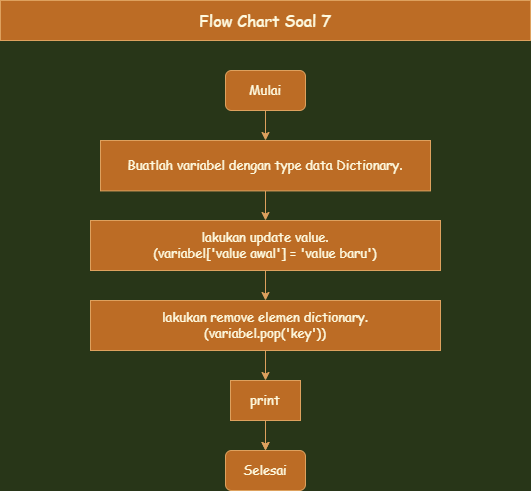

The diagram above was exported from draw.io. Its source (the exported page's mxGraphModel, read from the mxfile embedded in the PNG):
<mxGraphModel dx="736" dy="445" grid="1" gridSize="10" guides="1" tooltips="1" connect="1" arrows="1" fold="1" page="1" pageScale="1" pageWidth="850" pageHeight="1400" background="#283618" math="0" shadow="0">
  <root>
    <mxCell id="0" />
    <mxCell id="1" parent="0" />
    <mxCell id="Jr04pAXuTXBk4UQg4je6-1" value="" style="edgeStyle=orthogonalEdgeStyle;rounded=0;orthogonalLoop=1;jettySize=auto;html=1;strokeColor=#DDA15E;fontFamily=Comic Sans MS;fontSize=13;fontColor=#FEFAE0;fillColor=#BC6C25;labelBackgroundColor=#283618;" edge="1" parent="1" source="Jr04pAXuTXBk4UQg4je6-2" target="Jr04pAXuTXBk4UQg4je6-4">
      <mxGeometry relative="1" as="geometry" />
    </mxCell>
    <mxCell id="Jr04pAXuTXBk4UQg4je6-2" value="&lt;font face=&quot;Comic Sans MS&quot; style=&quot;font-size: 13px;&quot;&gt;Mulai&lt;/font&gt;" style="rounded=1;whiteSpace=wrap;html=1;strokeColor=#DDA15E;fontColor=#FEFAE0;fillColor=#BC6C25;fontSize=13;" vertex="1" parent="1">
      <mxGeometry x="355" y="70" width="80" height="40" as="geometry" />
    </mxCell>
    <mxCell id="Jr04pAXuTXBk4UQg4je6-3" value="" style="edgeStyle=orthogonalEdgeStyle;rounded=0;orthogonalLoop=1;jettySize=auto;html=1;strokeColor=#DDA15E;fontFamily=Comic Sans MS;fontSize=13;fontColor=#FEFAE0;fillColor=#BC6C25;labelBackgroundColor=#283618;" edge="1" parent="1" source="Jr04pAXuTXBk4UQg4je6-4" target="Jr04pAXuTXBk4UQg4je6-7">
      <mxGeometry relative="1" as="geometry" />
    </mxCell>
    <mxCell id="Jr04pAXuTXBk4UQg4je6-4" value="Buatlah variabel dengan type data Dictionary." style="rounded=0;whiteSpace=wrap;html=1;strokeColor=#DDA15E;fontFamily=Comic Sans MS;fontColor=#FEFAE0;fillColor=#BC6C25;fontSize=13;" vertex="1" parent="1">
      <mxGeometry x="230" y="140" width="330" height="50.4" as="geometry" />
    </mxCell>
    <mxCell id="Jr04pAXuTXBk4UQg4je6-5" value="Flow Chart Soal 7" style="rounded=0;whiteSpace=wrap;html=1;strokeColor=#DDA15E;fontFamily=Comic Sans MS;fontColor=#FEFAE0;fillColor=#BC6C25;fontSize=16;" vertex="1" parent="1">
      <mxGeometry x="130" width="530" height="40" as="geometry" />
    </mxCell>
    <mxCell id="Jr04pAXuTXBk4UQg4je6-13" value="" style="edgeStyle=orthogonalEdgeStyle;rounded=0;orthogonalLoop=1;jettySize=auto;html=1;labelBackgroundColor=#283618;strokeColor=#DDA15E;fontColor=#FEFAE0;" edge="1" parent="1" source="Jr04pAXuTXBk4UQg4je6-7" target="Jr04pAXuTXBk4UQg4je6-12">
      <mxGeometry relative="1" as="geometry" />
    </mxCell>
    <mxCell id="Jr04pAXuTXBk4UQg4je6-7" value="lakukan update value.&lt;br&gt;(variabel['value awal'] = 'value baru')" style="rounded=0;whiteSpace=wrap;html=1;strokeColor=#DDA15E;fontFamily=Comic Sans MS;fontColor=#FEFAE0;fillColor=#BC6C25;fontSize=13;" vertex="1" parent="1">
      <mxGeometry x="220" y="220" width="350" height="50" as="geometry" />
    </mxCell>
    <mxCell id="Jr04pAXuTXBk4UQg4je6-8" value="" style="edgeStyle=orthogonalEdgeStyle;rounded=0;orthogonalLoop=1;jettySize=auto;html=1;strokeColor=#DDA15E;fontFamily=Comic Sans MS;fontSize=13;fontColor=#FEFAE0;fillColor=#BC6C25;labelBackgroundColor=#283618;" edge="1" parent="1" source="Jr04pAXuTXBk4UQg4je6-9" target="Jr04pAXuTXBk4UQg4je6-10">
      <mxGeometry relative="1" as="geometry" />
    </mxCell>
    <mxCell id="Jr04pAXuTXBk4UQg4je6-15" value="" style="edgeStyle=orthogonalEdgeStyle;rounded=0;orthogonalLoop=1;jettySize=auto;html=1;labelBackgroundColor=#283618;strokeColor=#DDA15E;fontColor=#FEFAE0;" edge="1" parent="1" source="Jr04pAXuTXBk4UQg4je6-9" target="Jr04pAXuTXBk4UQg4je6-10">
      <mxGeometry relative="1" as="geometry" />
    </mxCell>
    <mxCell id="Jr04pAXuTXBk4UQg4je6-9" value="print" style="rounded=0;whiteSpace=wrap;html=1;strokeColor=#DDA15E;fontFamily=Comic Sans MS;fontColor=#FEFAE0;fillColor=#BC6C25;fontSize=13;" vertex="1" parent="1">
      <mxGeometry x="360" y="380" width="70" height="40" as="geometry" />
    </mxCell>
    <mxCell id="Jr04pAXuTXBk4UQg4je6-10" value="&lt;font face=&quot;Comic Sans MS&quot; style=&quot;font-size: 13px;&quot;&gt;Selesai&lt;/font&gt;" style="rounded=1;whiteSpace=wrap;html=1;strokeColor=#DDA15E;fontColor=#FEFAE0;fillColor=#BC6C25;fontSize=13;" vertex="1" parent="1">
      <mxGeometry x="355" y="450" width="80" height="40" as="geometry" />
    </mxCell>
    <mxCell id="Jr04pAXuTXBk4UQg4je6-17" style="edgeStyle=orthogonalEdgeStyle;rounded=0;orthogonalLoop=1;jettySize=auto;html=1;exitX=0.5;exitY=1;exitDx=0;exitDy=0;entryX=0.5;entryY=0;entryDx=0;entryDy=0;labelBackgroundColor=#283618;strokeColor=#DDA15E;fontColor=#FEFAE0;" edge="1" parent="1" source="Jr04pAXuTXBk4UQg4je6-12" target="Jr04pAXuTXBk4UQg4je6-9">
      <mxGeometry relative="1" as="geometry" />
    </mxCell>
    <mxCell id="Jr04pAXuTXBk4UQg4je6-12" value="lakukan remove elemen dictionary.&lt;br&gt;(variabel.pop('key'))" style="rounded=0;whiteSpace=wrap;html=1;strokeColor=#DDA15E;fontFamily=Comic Sans MS;fontColor=#FEFAE0;fillColor=#BC6C25;fontSize=13;" vertex="1" parent="1">
      <mxGeometry x="220" y="300" width="350" height="50" as="geometry" />
    </mxCell>
  </root>
</mxGraphModel>